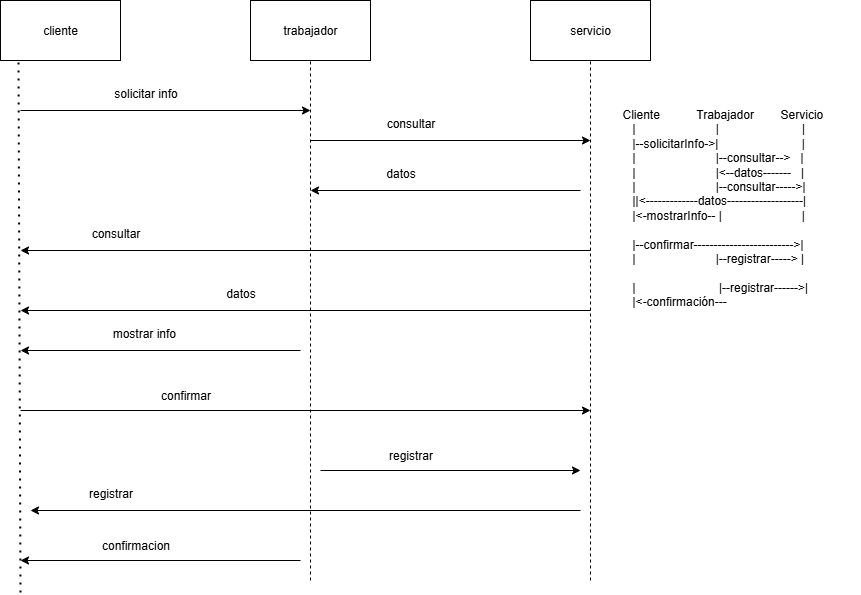

The diagram above was exported from draw.io. Its source (the exported page's mxGraphModel, read from the mxfile embedded in the PNG):
<mxGraphModel dx="1067" dy="524" grid="1" gridSize="10" guides="1" tooltips="1" connect="1" arrows="1" fold="1" page="1" pageScale="1" pageWidth="827" pageHeight="1169" math="0" shadow="0">
  <root>
    <mxCell id="0" />
    <mxCell id="1" parent="0" />
    <mxCell id="2KiLXy-SXZAV9Y_ExGZP-1" value="Cliente           Trabajador        Servicio        &#10;   |                        |                         |&#10;   |--solicitarInfo-&gt;|                         |&#10;   |                        |--consultar--&gt;   |              &#10;   |                        |&lt;--datos-------   |             &#10;   |                        |--consultar-----&gt;|&#10;   ||&lt;-------------datos-------------------|&#10;   |&lt;-mostrarInfo-- |                        |             &#10;&#10;   |--confirmar-------------------------&gt;|     &#10;   |                        |--registrar-----&gt; |             &#10;&#10;   |                         |--registrar------&gt;|&#10;   |&lt;-confirmación---" style="text;whiteSpace=wrap;" vertex="1" parent="1">
      <mxGeometry x="680" y="150" width="240" height="240" as="geometry" />
    </mxCell>
    <mxCell id="MVU9p30VrUItUoXnlhtw-1" value="cliente" style="rounded=0;whiteSpace=wrap;html=1;" vertex="1" parent="1">
      <mxGeometry x="60" y="50" width="120" height="60" as="geometry" />
    </mxCell>
    <mxCell id="MVU9p30VrUItUoXnlhtw-2" value="" style="endArrow=none;dashed=1;html=1;dashPattern=1 3;strokeWidth=2;rounded=0;entryX=0.15;entryY=1.033;entryDx=0;entryDy=0;entryPerimeter=0;" edge="1" parent="1" target="MVU9p30VrUItUoXnlhtw-1">
      <mxGeometry width="50" height="50" relative="1" as="geometry">
        <mxPoint x="80" y="642" as="sourcePoint" />
        <mxPoint x="440" y="250" as="targetPoint" />
      </mxGeometry>
    </mxCell>
    <mxCell id="MVU9p30VrUItUoXnlhtw-3" value="trabajador" style="rounded=0;whiteSpace=wrap;html=1;" vertex="1" parent="1">
      <mxGeometry x="310" y="50" width="120" height="60" as="geometry" />
    </mxCell>
    <mxCell id="MVU9p30VrUItUoXnlhtw-4" value="servicio" style="rounded=0;whiteSpace=wrap;html=1;" vertex="1" parent="1">
      <mxGeometry x="590" y="50" width="120" height="60" as="geometry" />
    </mxCell>
    <mxCell id="MVU9p30VrUItUoXnlhtw-5" value="" style="endArrow=none;dashed=1;html=1;rounded=0;entryX=0.5;entryY=1;entryDx=0;entryDy=0;" edge="1" parent="1" target="MVU9p30VrUItUoXnlhtw-3">
      <mxGeometry width="50" height="50" relative="1" as="geometry">
        <mxPoint x="370" y="630" as="sourcePoint" />
        <mxPoint x="440" y="250" as="targetPoint" />
      </mxGeometry>
    </mxCell>
    <mxCell id="MVU9p30VrUItUoXnlhtw-6" value="" style="endArrow=none;dashed=1;html=1;rounded=0;entryX=0.5;entryY=1;entryDx=0;entryDy=0;" edge="1" parent="1" target="MVU9p30VrUItUoXnlhtw-4">
      <mxGeometry width="50" height="50" relative="1" as="geometry">
        <mxPoint x="650" y="630" as="sourcePoint" />
        <mxPoint x="440" y="250" as="targetPoint" />
      </mxGeometry>
    </mxCell>
    <mxCell id="MVU9p30VrUItUoXnlhtw-7" value="" style="endArrow=classic;html=1;rounded=0;" edge="1" parent="1">
      <mxGeometry width="50" height="50" relative="1" as="geometry">
        <mxPoint x="80" y="160" as="sourcePoint" />
        <mxPoint x="370" y="160" as="targetPoint" />
      </mxGeometry>
    </mxCell>
    <mxCell id="MVU9p30VrUItUoXnlhtw-8" value="" style="endArrow=classic;html=1;rounded=0;" edge="1" parent="1">
      <mxGeometry width="50" height="50" relative="1" as="geometry">
        <mxPoint x="370" y="190" as="sourcePoint" />
        <mxPoint x="650" y="190" as="targetPoint" />
      </mxGeometry>
    </mxCell>
    <mxCell id="MVU9p30VrUItUoXnlhtw-9" value="" style="endArrow=classic;html=1;rounded=0;" edge="1" parent="1">
      <mxGeometry width="50" height="50" relative="1" as="geometry">
        <mxPoint x="640" y="240" as="sourcePoint" />
        <mxPoint x="370" y="240" as="targetPoint" />
      </mxGeometry>
    </mxCell>
    <mxCell id="MVU9p30VrUItUoXnlhtw-10" value="" style="endArrow=classic;html=1;rounded=0;" edge="1" parent="1">
      <mxGeometry width="50" height="50" relative="1" as="geometry">
        <mxPoint x="650" y="300" as="sourcePoint" />
        <mxPoint x="80" y="300" as="targetPoint" />
      </mxGeometry>
    </mxCell>
    <mxCell id="MVU9p30VrUItUoXnlhtw-11" value="" style="endArrow=classic;html=1;rounded=0;" edge="1" parent="1">
      <mxGeometry width="50" height="50" relative="1" as="geometry">
        <mxPoint x="650" y="360" as="sourcePoint" />
        <mxPoint x="80" y="360" as="targetPoint" />
      </mxGeometry>
    </mxCell>
    <mxCell id="MVU9p30VrUItUoXnlhtw-12" value="" style="endArrow=classic;html=1;rounded=0;" edge="1" parent="1">
      <mxGeometry width="50" height="50" relative="1" as="geometry">
        <mxPoint x="360" y="400" as="sourcePoint" />
        <mxPoint x="80" y="400" as="targetPoint" />
      </mxGeometry>
    </mxCell>
    <mxCell id="MVU9p30VrUItUoXnlhtw-13" value="" style="endArrow=classic;html=1;rounded=0;" edge="1" parent="1">
      <mxGeometry width="50" height="50" relative="1" as="geometry">
        <mxPoint x="80" y="460" as="sourcePoint" />
        <mxPoint x="650" y="460" as="targetPoint" />
      </mxGeometry>
    </mxCell>
    <mxCell id="MVU9p30VrUItUoXnlhtw-14" value="" style="endArrow=classic;html=1;rounded=0;" edge="1" parent="1">
      <mxGeometry width="50" height="50" relative="1" as="geometry">
        <mxPoint x="380" y="520" as="sourcePoint" />
        <mxPoint x="640" y="520" as="targetPoint" />
      </mxGeometry>
    </mxCell>
    <mxCell id="MVU9p30VrUItUoXnlhtw-15" value="" style="endArrow=classic;html=1;rounded=0;" edge="1" parent="1">
      <mxGeometry width="50" height="50" relative="1" as="geometry">
        <mxPoint x="640" y="560" as="sourcePoint" />
        <mxPoint x="90" y="560" as="targetPoint" />
      </mxGeometry>
    </mxCell>
    <mxCell id="MVU9p30VrUItUoXnlhtw-16" value="" style="endArrow=classic;html=1;rounded=0;" edge="1" parent="1">
      <mxGeometry width="50" height="50" relative="1" as="geometry">
        <mxPoint x="360" y="610" as="sourcePoint" />
        <mxPoint x="80" y="610" as="targetPoint" />
      </mxGeometry>
    </mxCell>
    <mxCell id="MVU9p30VrUItUoXnlhtw-17" value="solicitar info" style="text;html=1;align=center;verticalAlign=middle;resizable=0;points=[];autosize=1;strokeColor=none;fillColor=none;" vertex="1" parent="1">
      <mxGeometry x="160" y="128" width="90" height="30" as="geometry" />
    </mxCell>
    <mxCell id="MVU9p30VrUItUoXnlhtw-18" value="consultar" style="text;html=1;align=center;verticalAlign=middle;resizable=0;points=[];autosize=1;strokeColor=none;fillColor=none;" vertex="1" parent="1">
      <mxGeometry x="435" y="158" width="70" height="30" as="geometry" />
    </mxCell>
    <mxCell id="MVU9p30VrUItUoXnlhtw-19" value="datos" style="text;html=1;align=center;verticalAlign=middle;resizable=0;points=[];autosize=1;strokeColor=none;fillColor=none;" vertex="1" parent="1">
      <mxGeometry x="435" y="208" width="50" height="30" as="geometry" />
    </mxCell>
    <mxCell id="MVU9p30VrUItUoXnlhtw-20" value="consultar" style="text;html=1;align=center;verticalAlign=middle;resizable=0;points=[];autosize=1;strokeColor=none;fillColor=none;" vertex="1" parent="1">
      <mxGeometry x="140" y="268" width="70" height="30" as="geometry" />
    </mxCell>
    <mxCell id="MVU9p30VrUItUoXnlhtw-21" value="datos" style="text;html=1;align=center;verticalAlign=middle;resizable=0;points=[];autosize=1;strokeColor=none;fillColor=none;" vertex="1" parent="1">
      <mxGeometry x="275" y="328" width="50" height="30" as="geometry" />
    </mxCell>
    <mxCell id="MVU9p30VrUItUoXnlhtw-22" value="mostrar info&amp;nbsp;" style="text;html=1;align=center;verticalAlign=middle;resizable=0;points=[];autosize=1;strokeColor=none;fillColor=none;" vertex="1" parent="1">
      <mxGeometry x="160" y="368" width="90" height="30" as="geometry" />
    </mxCell>
    <mxCell id="MVU9p30VrUItUoXnlhtw-23" value="confirmar" style="text;html=1;align=center;verticalAlign=middle;resizable=0;points=[];autosize=1;strokeColor=none;fillColor=none;" vertex="1" parent="1">
      <mxGeometry x="210" y="430" width="70" height="30" as="geometry" />
    </mxCell>
    <mxCell id="MVU9p30VrUItUoXnlhtw-24" value="registrar" style="text;html=1;align=center;verticalAlign=middle;resizable=0;points=[];autosize=1;strokeColor=none;fillColor=none;" vertex="1" parent="1">
      <mxGeometry x="435" y="490" width="70" height="30" as="geometry" />
    </mxCell>
    <mxCell id="MVU9p30VrUItUoXnlhtw-25" value="registrar" style="text;html=1;align=center;verticalAlign=middle;resizable=0;points=[];autosize=1;strokeColor=none;fillColor=none;" vertex="1" parent="1">
      <mxGeometry x="135" y="528" width="70" height="30" as="geometry" />
    </mxCell>
    <mxCell id="MVU9p30VrUItUoXnlhtw-28" value="confirmacion" style="text;html=1;align=center;verticalAlign=middle;resizable=0;points=[];autosize=1;strokeColor=none;fillColor=none;" vertex="1" parent="1">
      <mxGeometry x="150" y="580" width="90" height="30" as="geometry" />
    </mxCell>
  </root>
</mxGraphModel>